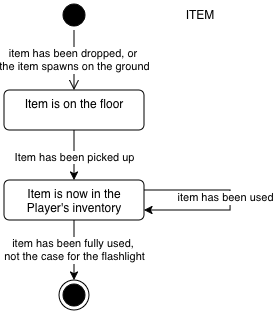

The diagram above was exported from draw.io. Its source (the exported page's mxGraphModel, read from the mxfile embedded in the PNG):
<mxGraphModel dx="511" dy="350" grid="1" gridSize="10" guides="1" tooltips="1" connect="1" arrows="1" fold="1" page="1" pageScale="1" pageWidth="827" pageHeight="1169" math="0" shadow="0">
  <root>
    <mxCell id="0" />
    <mxCell id="1" parent="0" />
    <mxCell id="S1pRla2PBuhpFXGJ7akt-1" value="" style="ellipse;html=1;shape=startState;fillColor=#000000;strokeColor=default;" parent="1" vertex="1">
      <mxGeometry x="399" y="30" width="30" height="30" as="geometry" />
    </mxCell>
    <mxCell id="S1pRla2PBuhpFXGJ7akt-2" value="" style="edgeStyle=orthogonalEdgeStyle;html=1;verticalAlign=bottom;endArrow=open;endSize=8;strokeColor=default;rounded=0;" parent="1" source="S1pRla2PBuhpFXGJ7akt-1" edge="1">
      <mxGeometry relative="1" as="geometry">
        <mxPoint x="414" y="120" as="targetPoint" />
      </mxGeometry>
    </mxCell>
    <mxCell id="S1pRla2PBuhpFXGJ7akt-15" value="&lt;div&gt;item has been dropped, or&amp;nbsp;&lt;/div&gt;&lt;div&gt;the item spawns on the ground&lt;/div&gt;" style="edgeLabel;html=1;align=center;verticalAlign=middle;resizable=0;points=[];" parent="S1pRla2PBuhpFXGJ7akt-2" vertex="1" connectable="0">
      <mxGeometry x="-0.3113" y="1" relative="1" as="geometry">
        <mxPoint x="-1" y="9" as="offset" />
      </mxGeometry>
    </mxCell>
    <mxCell id="S1pRla2PBuhpFXGJ7akt-3" value="" style="ellipse;html=1;shape=endState;fillColor=#000000;strokeColor=default;" parent="1" vertex="1">
      <mxGeometry x="399" y="310" width="30" height="30" as="geometry" />
    </mxCell>
    <mxCell id="S1pRla2PBuhpFXGJ7akt-8" style="edgeStyle=orthogonalEdgeStyle;rounded=0;orthogonalLoop=1;jettySize=auto;html=1;exitX=0.5;exitY=1;exitDx=0;exitDy=0;" parent="1" source="S1pRla2PBuhpFXGJ7akt-4" edge="1">
      <mxGeometry relative="1" as="geometry">
        <mxPoint x="414" y="210" as="targetPoint" />
      </mxGeometry>
    </mxCell>
    <mxCell id="S1pRla2PBuhpFXGJ7akt-9" value="Item has been picked up" style="edgeLabel;html=1;align=center;verticalAlign=middle;resizable=0;points=[];" parent="S1pRla2PBuhpFXGJ7akt-8" vertex="1" connectable="0">
      <mxGeometry x="0.0667" relative="1" as="geometry">
        <mxPoint as="offset" />
      </mxGeometry>
    </mxCell>
    <mxCell id="S1pRla2PBuhpFXGJ7akt-4" value="Item is on the floor" style="html=1;align=center;verticalAlign=top;rounded=1;absoluteArcSize=1;arcSize=10;dashed=0;whiteSpace=wrap;" parent="1" vertex="1">
      <mxGeometry x="344" y="120" width="140" height="40" as="geometry" />
    </mxCell>
    <mxCell id="S1pRla2PBuhpFXGJ7akt-12" value="," style="edgeStyle=orthogonalEdgeStyle;rounded=0;orthogonalLoop=1;jettySize=auto;html=1;entryX=1;entryY=0.75;entryDx=0;entryDy=0;exitX=0.971;exitY=0.25;exitDx=0;exitDy=0;exitPerimeter=0;" parent="1" source="S1pRla2PBuhpFXGJ7akt-10" target="S1pRla2PBuhpFXGJ7akt-10" edge="1">
      <mxGeometry relative="1" as="geometry">
        <mxPoint x="540" y="270" as="targetPoint" />
        <mxPoint x="490" y="220" as="sourcePoint" />
        <Array as="points">
          <mxPoint x="570" y="220" />
          <mxPoint x="570" y="240" />
        </Array>
      </mxGeometry>
    </mxCell>
    <mxCell id="S1pRla2PBuhpFXGJ7akt-13" value="item has been used" style="edgeLabel;html=1;align=center;verticalAlign=middle;resizable=0;points=[];" parent="S1pRla2PBuhpFXGJ7akt-12" vertex="1" connectable="0">
      <mxGeometry x="-0.12" y="2" relative="1" as="geometry">
        <mxPoint x="-2" y="9" as="offset" />
      </mxGeometry>
    </mxCell>
    <mxCell id="S1pRla2PBuhpFXGJ7akt-14" value="&lt;div&gt;item has been fully used,&amp;nbsp;&lt;/div&gt;&lt;div&gt;not the case for the flashlight&lt;/div&gt;" style="edgeStyle=orthogonalEdgeStyle;rounded=0;orthogonalLoop=1;jettySize=auto;html=1;exitX=0.5;exitY=1;exitDx=0;exitDy=0;entryX=0.5;entryY=0;entryDx=0;entryDy=0;" parent="1" source="S1pRla2PBuhpFXGJ7akt-10" target="S1pRla2PBuhpFXGJ7akt-3" edge="1">
      <mxGeometry x="0.0095" relative="1" as="geometry">
        <mxPoint as="offset" />
      </mxGeometry>
    </mxCell>
    <mxCell id="S1pRla2PBuhpFXGJ7akt-10" value="Item is now in the Player's inventory" style="html=1;align=center;verticalAlign=top;rounded=1;absoluteArcSize=1;arcSize=10;dashed=0;whiteSpace=wrap;" parent="1" vertex="1">
      <mxGeometry x="344" y="210" width="140" height="40" as="geometry" />
    </mxCell>
    <mxCell id="LhRbpGN1N2y3cf95BDKW-1" value="ITEM" style="text;html=1;whiteSpace=wrap;strokeColor=none;fillColor=none;align=center;verticalAlign=middle;rounded=0;" vertex="1" parent="1">
      <mxGeometry x="510" y="30" width="60" height="30" as="geometry" />
    </mxCell>
  </root>
</mxGraphModel>